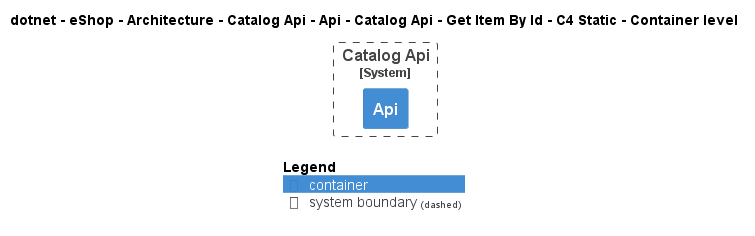

The diagram above was rendered by PlantUML. Its source (embedded in the PNG):
@startuml
!pragma layout smetana
!include ..\..\..\..\..\..\..\..\..\..\..\.c4s\C4_Container.puml

AddElementTag("c4interflow:lifecycle:new", $bgColor=green, $fontColor=#ffffff, $borderColor=green, $shadowing="False")
AddElementTag("c4interflow:lifecycle:changed", $bgColor=orange, $fontColor=#ffffff, $borderColor=orange, $shadowing="False")
AddElementTag("c4interflow:lifecycle:removed", $bgColor=red, $fontColor=#ffffff, $borderColor=red, $shadowing="False")

AddRelTag("c4interflow:lifecycle:new", $textColor=green, $lineColor=green)
AddRelTag("c4interflow:lifecycle:changed", $textColor=orange, $lineColor=orange)
AddRelTag("c4interflow:lifecycle:removed", $textColor=red, $lineColor=red)

SHOW_PERSON_PORTRAIT()
LAYOUT_TOP_DOWN()

skinparam linetype polyline

title dotnet - eShop - Architecture - Catalog Api - Api - Catalog Api - Get Item By Id - C4 Static - Container level


System_Boundary(dotnet.eShop.Architecture.SoftwareSystems.CatalogApi, "Catalog Api") {
    Container(dotnet.eShop.Architecture.SoftwareSystems.CatalogApi.Containers.Api, "Api", "", "")
}



SHOW_LEGEND()
@enduml